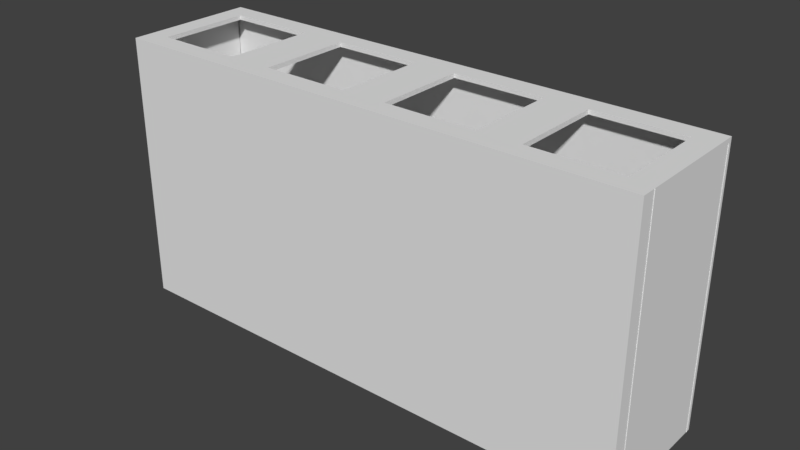 # Source: station.blend  (saved by Blender 2.79.0; exported with 4.5.12 LTS)
import bpy
from mathutils import Matrix  # noqa: F401  (used for matrix-valued properties, if any)

bpy.ops.wm.read_factory_settings(use_empty=True)
scene = bpy.context.scene
scene.name = 'Scene'

# ---- collections
col_collection_1 = bpy.data.collections.new('Collection 1'); scene.collection.children.link(col_collection_1)

# ---- world
world_world = bpy.data.worlds.new('World'); scene.world = world_world
world_world.color = (0.05088, 0.05088, 0.05088)
world_world.use_sun_shadow = False
world_world.sun_shadow_jitter_overblur = 0.0
world_world.cycles.sampling_method = 'MANUAL'

# ---- meshes
me_cube_004 = bpy.data.meshes.new('Cube.004')
me_cube_004.from_pydata([(5.979, -2.976, -1.0), (5.979, -2.976, 5.0), (-6.021, -2.976, -1.0), (-6.021, -2.976, 5.0), (5.979, 0.02402, -1.0), (5.979, 0.02403, 5.0), (-6.021, 0.02403, -1.0), (-6.021, 0.02403, 5.0), (3.494, -2.976, -1.0), (3.494, -2.976, 5.0), (3.494, 0.02403, -1.0), (3.494, 0.02403, 5.0), (0.4555, -2.976, 5.0), (0.4555, 0.02403, -1.0), (0.4555, -2.976, -1.0), (0.4555, 0.02403, 5.0), (-2.584, -2.976, 5.0), (-2.584, 0.02403, -1.0), (-2.584, -2.976, -1.0), (-2.584, 0.02403, 5.0), (-3.521, -2.976, 5.0), (-3.521, 0.02403, -1.0), (-3.521, -2.976, -1.0), (-3.521, 0.02403, 5.0), (-0.5227, -2.976, -1.0), (-0.5227, 0.02403, 5.0), (-0.5227, -2.976, 5.0), (-0.5227, 0.02403, -1.0), (2.464, -2.976, -1.0), (2.464, 0.02403, 5.0), (2.464, -2.976, 5.0), (2.464, 0.02403, -1.0), (5.504, -2.976, -1.0), (5.504, 0.02403, 5.0), (5.504, -2.976, 5.0), (5.504, 0.02402, -1.0), (-5.518, -2.976, 5.0), (-5.518, 0.02403, -1.0), (-5.518, -2.976, -1.0), (-5.518, 0.02403, 5.0), (-6.021, -2.512, -1.0), (-6.021, -2.512, 5.0), (5.979, -2.512, -1.0), (5.979, -2.512, 5.0), (3.494, -2.512, 5.0), (3.494, -2.512, -1.0), (0.4555, -2.512, -1.0), (0.4555, -2.512, 5.0), (-2.584, -2.512, 5.0), (-2.584, -2.512, -1.0), (-3.521, -2.512, -1.0), (-3.521, -2.512, 5.0), (-0.5227, -2.512, 5.0), (-0.5227, -2.512, -1.0), (2.464, -2.512, -1.0), (2.464, -2.512, 5.0), (5.504, -2.512, 5.0), (5.504, -2.512, -1.0), (-5.518, -2.512, 5.0), (-5.518, -2.512, -1.0), (-6.021, -0.4297, 5.0), (5.979, -0.4297, -1.0), (3.494, -0.4297, 5.0), (0.4555, -0.4297, 5.0), (-2.584, -0.4297, 5.0), (-3.521, -0.4297, 5.0), (-0.5227, -0.4297, 5.0), (2.464, -0.4297, 5.0), (5.504, -0.4297, 5.0), (-5.518, -0.4297, 5.0), (-6.021, -0.4297, -1.0), (5.979, -0.4297, 5.0), (3.494, -0.4297, -1.0), (0.4555, -0.4297, -1.0), (-2.584, -0.4297, -1.0), (-3.521, -0.4297, -1.0), (-0.5227, -0.4297, -1.0), (2.464, -0.4297, -1.0), (5.504, -0.4297, -1.0), (-5.518, -0.4297, -1.0), (5.504, -2.976, -1.1), (5.979, -2.976, -1.1), (-6.021, -2.512, -1.1), (-6.021, -2.976, -1.1), (-5.518, 0.02403, -1.1), (-6.021, 0.02403, -1.1), (5.979, -0.4297, -1.1), (5.979, 0.02402, -1.1), (2.464, -2.976, -1.1), (3.494, -2.976, -1.1), (5.504, 0.02402, -1.1), (3.494, 0.02403, -1.1), (3.494, -2.512, -1.1), (2.464, 0.02403, -1.1), (0.4555, 0.02403, -1.1), (-0.5227, -2.976, -1.1), (0.4555, -2.976, -1.1), (0.4555, -2.512, -1.1), (-0.5227, 0.02403, -1.1), (-2.584, 0.02403, -1.1), (-3.521, -2.976, -1.1), (-2.584, -2.976, -1.1), (-2.584, -2.512, -1.1), (-3.521, 0.02403, -1.1), (-5.518, -2.976, -1.1), (-3.521, -2.512, -1.1), (-0.5227, -2.512, -1.1), (2.464, -2.512, -1.1), (5.504, -2.512, -1.1), (-5.518, -2.512, -1.1), (-6.021, -0.4297, -1.1), (5.979, -2.512, -1.1), (3.494, -0.4297, -1.1), (0.4555, -0.4297, -1.1), (-2.584, -0.4297, -1.1), (-3.521, -0.4297, -1.1), (-0.5227, -0.4297, -1.1), (2.464, -0.4297, -1.1), (5.504, -0.4297, -1.1), (-5.518, -0.4297, -1.1), (-6.033, -0.07807, -1.0), (-6.033, -0.07807, 5.0), (5.967, -0.07807, -1.0), (5.967, -0.07808, 5.0), (-3.548, -0.07807, -1.0), (-3.548, -0.07807, 5.0), (-0.5093, -0.07807, -1.0), (-0.5093, -0.07807, 5.0), (2.53, -0.07807, -1.0), (2.53, -0.07807, 5.0), (3.467, -0.07807, -1.0), (3.467, -0.07807, 5.0), (0.4689, -0.07807, 5.0), (0.4689, -0.07807, -1.0), (-2.518, -0.07807, 5.0), (-2.518, -0.07807, -1.0), (-5.558, -0.07807, 5.0), (-5.558, -0.07807, -1.0), (5.464, -0.07807, -1.0), (5.464, -0.07808, 5.0), (5.957, -0.0928, -1.0), (5.957, -0.0928, 5.0), (5.957, -2.673, -1.0), (5.957, -2.673, 5.0), (5.957, -2.512, -1.1), (5.957, -0.4297, -1.1), (-5.852, -0.0182, -1.0), (-5.852, -0.0182, 5.0), (-5.852, -2.688, 5.0), (-5.852, -2.688, -1.0), (-5.852, -0.2044, -1.1), (-5.852, -2.287, -1.1), (-6.033, -2.652, -1.0), (-6.033, -2.652, 5.0), (5.967, -2.652, -1.0), (5.967, -2.652, 5.0), (-3.548, -2.652, -1.0), (-3.548, -2.652, 5.0), (-0.5093, -2.652, 5.0), (-0.5093, -2.652, -1.0), (2.53, -2.652, 5.0), (2.53, -2.652, -1.0), (3.467, -2.652, 5.0), (3.467, -2.652, -1.0), (0.4689, -2.652, -1.0), (0.4689, -2.652, 5.0), (-2.518, -2.652, -1.0), (-2.518, -2.652, 5.0), (-5.558, -2.652, -1.0), (-5.558, -2.652, 5.0), (5.464, -2.652, 5.0), (5.464, -2.652, -1.0), (-5.558, -2.652, -1.1), (-6.033, -2.652, -1.1), (5.967, -2.652, -1.1), (-2.518, -2.652, -1.1), (-3.548, -2.652, -1.1), (0.4689, -2.652, -1.1), (-0.5093, -2.652, -1.1), (3.467, -2.652, -1.1), (2.53, -2.652, -1.1), (5.464, -2.652, -1.1), (-5.92, -0.2351, 4.858), (5.87, -0.2351, 4.858), (3.494, -0.2351, 4.858), (0.4555, -0.2351, 4.858), (-2.584, -0.2351, 4.858), (-3.521, -0.2351, 4.858), (-0.5227, -0.2351, 4.858), (2.464, -0.2351, 4.858), (5.504, -0.2351, 4.858), (-5.518, -0.2351, 4.858), (-5.92, -2.599, 4.858), (3.494, -2.599, 4.858), (0.4555, -2.599, 4.858), (-2.584, -2.599, 4.858), (-3.521, -2.599, 4.858), (-0.5227, -2.599, 4.858), (2.464, -2.599, 4.858), (5.504, -2.599, 4.858), (-5.518, -2.599, 4.858), (5.87, -2.599, 4.858)], [], [(38, 36, 3, 2), (70, 60, 7, 6), (35, 33, 5, 4), (42, 43, 1, 0), (28, 14, 96, 88), (56, 34, 1, 43), (55, 30, 9, 44), (22, 38, 104, 100), (31, 29, 11, 10), (32, 34, 9, 8), (27, 25, 15, 13), (59, 50, 105, 109), (52, 26, 12, 47), (28, 30, 12, 14), (51, 20, 16, 48), (42, 0, 81, 111), (21, 23, 19, 17), (24, 26, 16, 18), (37, 39, 23, 21), (21, 17, 99, 103), (58, 36, 20, 51), (18, 16, 20, 22), (14, 12, 26, 24), (48, 16, 26, 52), (4, 61, 86, 87), (17, 19, 25, 27), (8, 9, 30, 28), (13, 15, 29, 31), (61, 42, 111, 86), (47, 12, 30, 55), (0, 1, 34, 32), (44, 9, 34, 56), (54, 77, 117, 107), (10, 11, 33, 35), (41, 3, 36, 58), (35, 4, 87, 90), (6, 7, 39, 37), (22, 20, 36, 38), (40, 70, 110, 82), (60, 41, 58, 69), (14, 24, 95, 96), (62, 44, 56, 68), (63, 47, 55, 67), (53, 76, 116, 106), (49, 53, 106, 102), (64, 48, 52, 66), (69, 58, 51, 65), (13, 31, 93, 94), (46, 54, 107, 97), (65, 51, 48, 64), (66, 52, 47, 63), (6, 37, 84, 85), (27, 13, 94, 98), (67, 55, 44, 62), (68, 56, 43, 71), (32, 8, 89, 80), (61, 71, 43, 42), (2, 3, 41, 40), (4, 5, 71, 61), (33, 68, 71, 5), (29, 67, 62, 11), (25, 66, 63, 15), (23, 65, 64, 19), (39, 69, 65, 23), (19, 64, 66, 25), (15, 63, 67, 29), (11, 62, 68, 33), (7, 60, 69, 39), (50, 75, 115, 105), (115, 103, 99, 114), (116, 98, 94, 113), (117, 93, 91, 112), (118, 90, 87, 86), (70, 6, 85, 110), (74, 49, 102, 114), (45, 57, 108, 92), (2, 40, 82, 83), (40, 41, 60, 70), (119, 84, 103, 115), (114, 99, 98, 116), (113, 94, 93, 117), (112, 91, 90, 118), (110, 85, 84, 119), (83, 82, 109, 104), (89, 92, 108, 80), (96, 97, 107, 88), (101, 102, 106, 95), (104, 109, 105, 100), (100, 105, 102, 101), (95, 106, 97, 96), (88, 107, 92, 89), (80, 108, 111, 81), (82, 110, 119, 109), (105, 115, 114, 102), (106, 116, 113, 97), (107, 117, 112, 92), (108, 118, 86, 111), (8, 28, 88, 89), (57, 78, 118, 108), (78, 72, 112, 118), (0, 32, 80, 81), (77, 73, 113, 117), (72, 45, 92, 112), (10, 35, 90, 91), (79, 59, 109, 119), (31, 10, 91, 93), (76, 74, 114, 116), (73, 46, 97, 113), (37, 21, 103, 84), (17, 27, 98, 99), (75, 79, 119, 115), (38, 2, 83, 104), (18, 22, 100, 101), (24, 18, 101, 95), (137, 136, 121, 120), (135, 134, 125, 124), (133, 132, 127, 126), (130, 131, 129, 128), (138, 139, 131, 130), (128, 129, 132, 133), (126, 127, 134, 135), (124, 125, 136, 137), (122, 123, 139, 138), (142, 140, 145, 144), (142, 143, 141, 140), (146, 149, 151, 150), (146, 147, 148, 149), (171, 170, 155, 154), (166, 159, 178, 175), (163, 171, 181, 179), (168, 169, 157, 156), (166, 167, 158, 159), (164, 165, 160, 161), (161, 160, 162, 163), (159, 158, 165, 164), (156, 157, 167, 166), (152, 153, 169, 168), (163, 162, 170, 171), (159, 164, 177, 178), (168, 156, 176, 172), (156, 166, 175, 176), (152, 168, 172, 173), (171, 154, 174, 181), (161, 163, 179, 180), (164, 161, 180, 177), (192, 182, 191, 200), (193, 184, 190, 199), (194, 185, 189, 198), (195, 186, 188, 197), (200, 191, 187, 196), (196, 187, 186, 195), (197, 188, 185, 194), (198, 189, 184, 193), (199, 190, 183, 201)])
_uv = me_cube_004.uv_layers.new(name='UVMap')
_uv.uv.foreach_set('vector', [0.2199, 0.03307, 0.04801, 0.03307, 0.04801, 0.01859, 0.2199, 0.01859, 0.147, 0.3672, 0.147, 0.5401, 0.134, 0.5401, 0.134, 0.3672, 0.2257, 0.3507, 0.3976, 0.3507, 0.3976, 0.3644, 0.2257, 0.3644, 0.1207, 0.5372, 0.1207, 0.3644, 0.134, 0.3644, 0.134, 0.5372, 0.2199, 0.2631, 0.2199, 0.2052, 0.2228, 0.2052, 0.2228, 0.2631, 0.4969, 0.03229, 0.4836, 0.03229, 0.4836, 0.01859, 0.4969, 0.01859, 0.4969, 0.1199, 0.4836, 0.1199, 0.4836, 0.09021, 0.4969, 0.09021, 0.2199, 0.09062, 0.2199, 0.03307, 0.2228, 0.03307, 0.2228, 0.09062, 0.2257, 0.2631, 0.3976, 0.2631, 0.3976, 0.2927, 0.2257, 0.2927, 0.08685, 0.9051, 0.08685, 0.2346, 0.2919, 0.2346, 0.2919, 0.9051, 0.2257, 0.177, 0.3976, 0.177, 0.3976, 0.2052, 0.2257, 0.2052, 0.2658, 0.3644, 0.2658, 0.4219, 0.2629, 0.4219, 0.2629, 0.3644, 0.4969, 0.2059, 0.4836, 0.2059, 0.4836, 0.1778, 0.4969, 0.1778, 0.292, 0.904, 0.292, 0.236, 0.4859, 0.236, 0.4859, 0.904, 0.4969, 0.2923, 0.4836, 0.2923, 0.4836, 0.2653, 0.4969, 0.2653, 0.1207, 0.5372, 0.134, 0.5372, 0.134, 0.5401, 0.1207, 0.5401, 0.2257, 0.09062, 0.3976, 0.09062, 0.3976, 0.1176, 0.2257, 0.1176, 0.4955, 0.9022, 0.4955, 0.2289, 0.6873, 0.2289, 0.6873, 0.9022, 0.2257, 0.03307, 0.3976, 0.03307, 0.3976, 0.09062, 0.2257, 0.09062, 0.2257, 0.09062, 0.2257, 0.1176, 0.2228, 0.1176, 0.2228, 0.09062, 0.4969, 0.3499, 0.4836, 0.3499, 0.4836, 0.2923, 0.4969, 0.2923, 0.2199, 0.1176, 0.04801, 0.1176, 0.04801, 0.09062, 0.2199, 0.09062, 0.2199, 0.2052, 0.04801, 0.2052, 0.04801, 0.177, 0.2199, 0.177, 0.4969, 0.2653, 0.4836, 0.2653, 0.4836, 0.2059, 0.4969, 0.2059, 0.04801, 0.5372, 0.06101, 0.5372, 0.06101, 0.5401, 0.04801, 0.5401, 0.2257, 0.1176, 0.3976, 0.1176, 0.3976, 0.177, 0.2257, 0.177, 0.2199, 0.2927, 0.04801, 0.2927, 0.04801, 0.2631, 0.2199, 0.2631, 0.2257, 0.2052, 0.3976, 0.2052, 0.3976, 0.2631, 0.2257, 0.2631, 0.06101, 0.5372, 0.1207, 0.5372, 0.1207, 0.5401, 0.06101, 0.5401, 0.4969, 0.1778, 0.4836, 0.1778, 0.4836, 0.1199, 0.4969, 0.1199, 0.2199, 0.3644, 0.04801, 0.3644, 0.04801, 0.3507, 0.2199, 0.3507, 0.4969, 0.09021, 0.4836, 0.09021, 0.4836, 0.03229, 0.4969, 0.03229, 0.2257, 0.3644, 0.2257, 0.4244, 0.2228, 0.4244, 0.2228, 0.3644, 0.8931, 0.2701, 0.8931, 0.0244, 0.9759, 0.0244, 0.9759, 0.2701, 0.4969, 0.3644, 0.4836, 0.3644, 0.4836, 0.3499, 0.4969, 0.3499, 0.2257, 0.3507, 0.2257, 0.3644, 0.2228, 0.3644, 0.2228, 0.3507, 0.2257, 0.01859, 0.3976, 0.01859, 0.3976, 0.03307, 0.2257, 0.03307, 0.696, 0.9026, 0.696, 0.2292, 0.8791, 0.2292, 0.8791, 0.9026, 0.2067, 0.3672, 0.147, 0.3672, 0.147, 0.3644, 0.2067, 0.3644, 0.5565, 0.3644, 0.4969, 0.3644, 0.4969, 0.3499, 0.5565, 0.3499, 0.2199, 0.2052, 0.2199, 0.177, 0.2228, 0.177, 0.2228, 0.2052, 0.5565, 0.09021, 0.4969, 0.09021, 0.4969, 0.03229, 0.5565, 0.03229, 0.5565, 0.1778, 0.4969, 0.1778, 0.4969, 0.1199, 0.5565, 0.1199, 0.24, 0.4244, 0.24, 0.3644, 0.2429, 0.3644, 0.2429, 0.4244, 0.2486, 0.3644, 0.2486, 0.4237, 0.2457, 0.4237, 0.2457, 0.3644, 0.5565, 0.2653, 0.4969, 0.2653, 0.4969, 0.2059, 0.5565, 0.2059, 0.5565, 0.3499, 0.4969, 0.3499, 0.4969, 0.2923, 0.5565, 0.2923, 0.2257, 0.2052, 0.2257, 0.2631, 0.2228, 0.2631, 0.2228, 0.2052, 0.2543, 0.4222, 0.2543, 0.3644, 0.2572, 0.3644, 0.2572, 0.4222, 0.5565, 0.2923, 0.4969, 0.2923, 0.4969, 0.2653, 0.5565, 0.2653, 0.5565, 0.2059, 0.4969, 0.2059, 0.4969, 0.1778, 0.5565, 0.1778, 0.2257, 0.01859, 0.2257, 0.03307, 0.2228, 0.03307, 0.2228, 0.01859, 0.2257, 0.177, 0.2257, 0.2052, 0.2228, 0.2052, 0.2228, 0.177, 0.5565, 0.1199, 0.4969, 0.1199, 0.4969, 0.09021, 0.5565, 0.09021, 0.5565, 0.03229, 0.4969, 0.03229, 0.4969, 0.01859, 0.5565, 0.01859, 0.2199, 0.3507, 0.2199, 0.2927, 0.2228, 0.2927, 0.2228, 0.3507, 0.06101, 0.5372, 0.06101, 0.3644, 0.1207, 0.3644, 0.1207, 0.5372, 0.2199, 0.3672, 0.2199, 0.5401, 0.2067, 0.5401, 0.2067, 0.3672, 0.04801, 0.5372, 0.04801, 0.3644, 0.06101, 0.3644, 0.06101, 0.5372, 0.5695, 0.03229, 0.5565, 0.03229, 0.5565, 0.01859, 0.5695, 0.01859, 0.5695, 0.1199, 0.5565, 0.1199, 0.5565, 0.09021, 0.5695, 0.09021, 0.5695, 0.2059, 0.5565, 0.2059, 0.5565, 0.1778, 0.5695, 0.1778, 0.5695, 0.2923, 0.5565, 0.2923, 0.5565, 0.2653, 0.5695, 0.2653, 0.5695, 0.3499, 0.5565, 0.3499, 0.5565, 0.2923, 0.5695, 0.2923, 0.5695, 0.2653, 0.5565, 0.2653, 0.5565, 0.2059, 0.5695, 0.2059, 0.5695, 0.1778, 0.5565, 0.1778, 0.5565, 0.1199, 0.5695, 0.1199, 0.5695, 0.09021, 0.5565, 0.09021, 0.5565, 0.03229, 0.5695, 0.03229, 0.5695, 0.3644, 0.5565, 0.3644, 0.5565, 0.3499, 0.5695, 0.3499, 0.2314, 0.4244, 0.2314, 0.3644, 0.2343, 0.3644, 0.2343, 0.4244, 0.4106, 0.2923, 0.3976, 0.2923, 0.3976, 0.2653, 0.4106, 0.2653, 0.4106, 0.2059, 0.3976, 0.2059, 0.3976, 0.1778, 0.4106, 0.1778, 0.4106, 0.1199, 0.3976, 0.1199, 0.3976, 0.09021, 0.4106, 0.09021, 0.4106, 0.03229, 0.3976, 0.03229, 0.3976, 0.01859, 0.4106, 0.01859, 0.147, 0.3672, 0.134, 0.3672, 0.134, 0.3644, 0.147, 0.3644, 0.2371, 0.3644, 0.2371, 0.4244, 0.2343, 0.4244, 0.2343, 0.3644, 0.2515, 0.4223, 0.2515, 0.3644, 0.2543, 0.3644, 0.2543, 0.4223, 0.2199, 0.3672, 0.2067, 0.3672, 0.2067, 0.3644, 0.2199, 0.3644, 0.2067, 0.3672, 0.2067, 0.5401, 0.147, 0.5401, 0.147, 0.3672, 0.4106, 0.3499, 0.3976, 0.3499, 0.3976, 0.2923, 0.4106, 0.2923, 0.4106, 0.2653, 0.3976, 0.2653, 0.3976, 0.2059, 0.4106, 0.2059, 0.4106, 0.1778, 0.3976, 0.1778, 0.3976, 0.1199, 0.4106, 0.1199, 0.4106, 0.09021, 0.3976, 0.09021, 0.3976, 0.03229, 0.4106, 0.03229, 0.4106, 0.3644, 0.3976, 0.3644, 0.3976, 0.3499, 0.4106, 0.3499, 0.4836, 0.3644, 0.4703, 0.3644, 0.4703, 0.3499, 0.4836, 0.3499, 0.4836, 0.09021, 0.4703, 0.09021, 0.4703, 0.03229, 0.4836, 0.03229, 0.4836, 0.1778, 0.4703, 0.1778, 0.4703, 0.1199, 0.4836, 0.1199, 0.4836, 0.2653, 0.4703, 0.2653, 0.4703, 0.2059, 0.4836, 0.2059, 0.4836, 0.3499, 0.4703, 0.3499, 0.4703, 0.2923, 0.4836, 0.2923, 0.4836, 0.2923, 0.4703, 0.2923, 0.4703, 0.2653, 0.4836, 0.2653, 0.4836, 0.2059, 0.4703, 0.2059, 0.4703, 0.1778, 0.4836, 0.1778, 0.4836, 0.1199, 0.4703, 0.1199, 0.4703, 0.09021, 0.4836, 0.09021, 0.4836, 0.03229, 0.4703, 0.03229, 0.4703, 0.01859, 0.4836, 0.01859, 0.4703, 0.3644, 0.4106, 0.3644, 0.4106, 0.3499, 0.4703, 0.3499, 0.4703, 0.2923, 0.4106, 0.2923, 0.4106, 0.2653, 0.4703, 0.2653, 0.4703, 0.2059, 0.4106, 0.2059, 0.4106, 0.1778, 0.4703, 0.1778, 0.4703, 0.1199, 0.4106, 0.1199, 0.4106, 0.09021, 0.4703, 0.09021, 0.4703, 0.03229, 0.4106, 0.03229, 0.4106, 0.01859, 0.4703, 0.01859, 0.2199, 0.2927, 0.2199, 0.2631, 0.2228, 0.2631, 0.2228, 0.2927, 0.2228, 0.3644, 0.2228, 0.4244, 0.2199, 0.4244, 0.2199, 0.3644, 0.2486, 0.4223, 0.2486, 0.3644, 0.2515, 0.3644, 0.2515, 0.4223, 0.2199, 0.3644, 0.2199, 0.3507, 0.2228, 0.3507, 0.2228, 0.3644, 0.2572, 0.4222, 0.2572, 0.3644, 0.2601, 0.3644, 0.2601, 0.4222, 0.2285, 0.3644, 0.2285, 0.4244, 0.2257, 0.4244, 0.2257, 0.3644, 0.2257, 0.2927, 0.2257, 0.3507, 0.2228, 0.3507, 0.2228, 0.2927, 0.2314, 0.3644, 0.2314, 0.4244, 0.2285, 0.4244, 0.2285, 0.3644, 0.2257, 0.2631, 0.2257, 0.2927, 0.2228, 0.2927, 0.2228, 0.2631, 0.2429, 0.4237, 0.2429, 0.3644, 0.2457, 0.3644, 0.2457, 0.4237, 0.24, 0.3644, 0.24, 0.4244, 0.2371, 0.4244, 0.2371, 0.3644, 0.2257, 0.03307, 0.2257, 0.09062, 0.2228, 0.09062, 0.2228, 0.03307, 0.2257, 0.1176, 0.2257, 0.177, 0.2228, 0.177, 0.2228, 0.1176, 0.2601, 0.4219, 0.2601, 0.3644, 0.2629, 0.3644, 0.2629, 0.4219, 0.2199, 0.03307, 0.2199, 0.01859, 0.2228, 0.01859, 0.2228, 0.03307, 0.2199, 0.1176, 0.2199, 0.09062, 0.2228, 0.09062, 0.2228, 0.1176, 0.2199, 0.177, 0.2199, 0.1176, 0.2228, 0.1176, 0.2228, 0.177, 0.2257, 0.3507, 0.3976, 0.3507, 0.3976, 0.3644, 0.2257, 0.3644, 0.2257, 0.2631, 0.3976, 0.2631, 0.3976, 0.2927, 0.2257, 0.2927, 0.2257, 0.177, 0.3976, 0.177, 0.3976, 0.2052, 0.2257, 0.2052, 0.2257, 0.09062, 0.3976, 0.09062, 0.3976, 0.1176, 0.2257, 0.1176, 0.2257, 0.03307, 0.3976, 0.03307, 0.3976, 0.09062, 0.2257, 0.09062, 0.2257, 0.1176, 0.3976, 0.1176, 0.3976, 0.177, 0.2257, 0.177, 0.2257, 0.2052, 0.3976, 0.2052, 0.3976, 0.2631, 0.2257, 0.2631, 0.8931, 0.2701, 0.8931, 0.0244, 0.9759, 0.0244, 0.9759, 0.2701, 0.2257, 0.01859, 0.3976, 0.01859, 0.3976, 0.03307, 0.2257, 0.03307, 0.06101, 0.5372, 0.1207, 0.5372, 0.1207, 0.5401, 0.06101, 0.5401, 0.06101, 0.5372, 0.06101, 0.3644, 0.1207, 0.3644, 0.1207, 0.5372, 0.2067, 0.3672, 0.147, 0.3672, 0.147, 0.3644, 0.2067, 0.3644, 0.2067, 0.3672, 0.2067, 0.5401, 0.147, 0.5401, 0.147, 0.3672, 0.2199, 0.03307, 0.04801, 0.03307, 0.04801, 0.01859, 0.2199, 0.01859, 0.2199, 0.2631, 0.2199, 0.2052, 0.2228, 0.2052, 0.2228, 0.2631, 0.2199, 0.09062, 0.2199, 0.03307, 0.2228, 0.03307, 0.2228, 0.09062, 0.08685, 0.8993, 0.08685, 0.2288, 0.2919, 0.2288, 0.2919, 0.8993, 0.292, 0.904, 0.292, 0.236, 0.4859, 0.236, 0.4859, 0.904, 0.4955, 0.9022, 0.4955, 0.2289, 0.6873, 0.2289, 0.6873, 0.9022, 0.2199, 0.1176, 0.04801, 0.1176, 0.04801, 0.09062, 0.2199, 0.09062, 0.2199, 0.2052, 0.04801, 0.2052, 0.04801, 0.177, 0.2199, 0.177, 0.2199, 0.2927, 0.04801, 0.2927, 0.04801, 0.2631, 0.2199, 0.2631, 0.2199, 0.3644, 0.04801, 0.3644, 0.04801, 0.3507, 0.2199, 0.3507, 0.696, 0.9026, 0.696, 0.2292, 0.8791, 0.2292, 0.8791, 0.9026, 0.2199, 0.2052, 0.2199, 0.177, 0.2228, 0.177, 0.2228, 0.2052, 0.2199, 0.3507, 0.2199, 0.2927, 0.2228, 0.2927, 0.2228, 0.3507, 0.2199, 0.2927, 0.2199, 0.2631, 0.2228, 0.2631, 0.2228, 0.2927, 0.2199, 0.3644, 0.2199, 0.3507, 0.2228, 0.3507, 0.2228, 0.3644, 0.2199, 0.03307, 0.2199, 0.01859, 0.2228, 0.01859, 0.2228, 0.03307, 0.2199, 0.1176, 0.2199, 0.09062, 0.2228, 0.09062, 0.2228, 0.1176, 0.2199, 0.177, 0.2199, 0.1176, 0.2228, 0.1176, 0.2228, 0.177, 0.5565, 0.3644, 0.4969, 0.3644, 0.4969, 0.3499, 0.5565, 0.3499, 0.5565, 0.09021, 0.4969, 0.09021, 0.4969, 0.03229, 0.5565, 0.03229, 0.5565, 0.1778, 0.4969, 0.1778, 0.4969, 0.1199, 0.5565, 0.1199, 0.5565, 0.2653, 0.4969, 0.2653, 0.4969, 0.2059, 0.5565, 0.2059, 0.5565, 0.3499, 0.4969, 0.3499, 0.4969, 0.2923, 0.5565, 0.2923, 0.5565, 0.2923, 0.4969, 0.2923, 0.4969, 0.2653, 0.5565, 0.2653, 0.5565, 0.2059, 0.4969, 0.2059, 0.4969, 0.1778, 0.5565, 0.1778, 0.5565, 0.1199, 0.4969, 0.1199, 0.4969, 0.09021, 0.5565, 0.09021, 0.5565, 0.03229, 0.4969, 0.03229, 0.4969, 0.01859, 0.5565, 0.01859])
me_cube_004.use_remesh_preserve_volume = False
me_cube_004.use_remesh_preserve_attributes = False
me_cube_004.use_mirror_vertex_groups = False
me_cube_004.auto_texspace = False
me_cube_004.update()

# ---- objects
ob_station = bpy.data.objects.new('station', me_cube_004)

# ---- transforms, parenting, visibility, modifiers, constraints
ob_station.location = (-1.399e-07, 1.0, 5.109)
ob_station.rotation_euler = (-0.0, 3.142, -0.0)
ob_station.show_texture_space = True
ob_station.lineart.crease_threshold = 0.0

# ---- collection membership
col_collection_1.objects.link(ob_station)

# ---- scene / render settings (as saved in the file)
scene.frame_start = 1; scene.frame_end = 250; scene.frame_set(1)
scene.render.engine = 'BLENDER_EEVEE_NEXT'
scene.render.resolution_percentage = 50
scene.render.dither_intensity = 0.0
scene.cycles.use_denoising = False
scene.cycles.samples = 128
scene.cycles.sampling_pattern = 'TABULATED_SOBOL'
scene.cycles.use_adaptive_sampling = False
scene.cycles.use_light_tree = False
scene.cycles.blur_glossy = 0.0
scene.cycles.sample_clamp_indirect = 0.0
scene.view_settings.view_transform = 'Standard'
bpy.context.view_layer.update()

# ---- added for rendering (the .blend has no active camera and no usable light): camera, sun
cam_auto = bpy.data.cameras.new('AutoCamera')
cam_auto.lens = 50.0
cam_auto.sensor_width = 36.0
cam_auto.clip_end = 1000.0
ob_auto_camera = bpy.data.objects.new('AutoCamera', cam_auto)
scene.collection.objects.link(ob_auto_camera)
ob_auto_camera.location = (12.7976, -15.8008, 13.3759)
ob_auto_camera.rotation_euler = (1.09748, -7.21219e-08, 0.694738)
scene.camera = ob_auto_camera
light_auto_sun = bpy.data.lights.new('AutoSun', 'SUN')
light_auto_sun.energy = 3.0
light_auto_sun.angle = 0.0523599
ob_auto_sun = bpy.data.objects.new('AutoSun', light_auto_sun)
scene.collection.objects.link(ob_auto_sun)
ob_auto_sun.rotation_euler = (0.872665, 0.174533, 0.523599)
bpy.context.view_layer.update()
